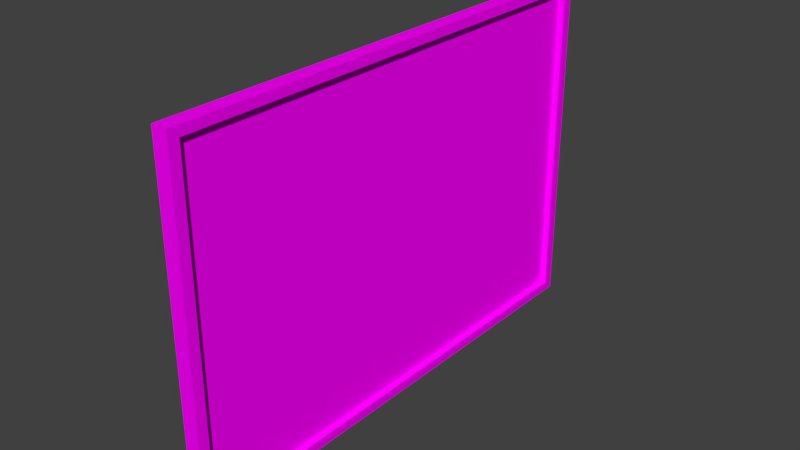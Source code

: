 # Source: Corkboard.blend  (saved by Blender 2.77.0; exported with 4.5.12 LTS)
import bpy
from mathutils import Matrix  # noqa: F401  (used for matrix-valued properties, if any)

bpy.ops.wm.read_factory_settings(use_empty=True)
scene = bpy.context.scene
scene.name = 'Scene'

# ---- collections
col_collection_1 = bpy.data.collections.new('Collection 1'); scene.collection.children.link(col_collection_1)

# ---- images (referenced by path relative to the original .blend; pixels are not part of the script)
import os
ASSET_DIR = os.environ.get("B2B_ASSET_DIR", "")  # directory of the original .blend (textures are referenced by path, not embedded)
HERE = os.path.dirname(os.path.abspath(__file__))  # packed textures are extracted next to this script under _unpacked/

def load_image(name, relpath, width, height, colorspace="sRGB"):
    """Load a texture the original file referenced (path relative to the .blend, or extracted next to this script)."""
    p = next((c for c in (os.path.join(HERE, relpath), os.path.join(ASSET_DIR, relpath)) if relpath and os.path.exists(c)), "")
    if p:
        img = bpy.data.images.load(p, check_existing=True)
        img.name = name
    else:  # same state as the original file: an image datablock whose file is absent (Cycles renders it pink)
        img = bpy.data.images.new(name, width, height)
        img.source = "FILE"
        img.filepath = "//" + (relpath or name)
    img.colorspace_settings.name = colorspace
    return img
img_texture_corkboard_png = load_image('texture_corkboard.png', 'texture_corkboard.png', 1024, 1024, 'sRGB')

# ---- materials (node trees are filled in below, after node groups)
mat_corkboard = bpy.data.materials.new('Corkboard')
mat_corkboard.alpha_threshold = 0.0
mat_corkboard.roughness = 0.5

# ---- material node trees
mat_corkboard.use_nodes = True; mat_corkboard.node_tree.nodes.clear()
_N = mat_corkboard.node_tree.nodes; _L = mat_corkboard.node_tree.links
n0 = _N.new('ShaderNodeOutputMaterial'); n0.name = 'Material Output'; n0.location = (300, 300)
n1 = _N.new('ShaderNodeBsdfDiffuse'); n1.name = 'Diffuse BSDF'; n1.location = (10, 300)
n2 = _N.new('ShaderNodeTexImage'); n2.name = 'Image Texture'; n2.location = (-180, 300)
n2.width = 140
n2.image = img_texture_corkboard_png
_L.new(n1.outputs[0], n0.inputs[0])
_L.new(n2.outputs[0], n1.inputs[0])
n0.is_active_output = True

# ---- world
world_world = bpy.data.worlds.new('World'); scene.world = world_world
world_world.color = (0.05088, 0.05088, 0.05088)
world_world.use_sun_shadow = False
world_world.sun_shadow_jitter_overblur = 0.0
world_world.cycles.sampling_method = 'MANUAL'

# ---- meshes
me_cube_001 = bpy.data.meshes.new('Cube.001')
me_cube_001.from_pydata([(-0.1719, -8.0, -5.5), (-0.1719, -8.0, 5.5), (-0.1719, 8.0, -5.5), (-0.1719, 8.0, 5.5), (0.3281, -8.0, -5.5), (0.3281, -8.0, 5.5), (0.3281, 8.0, -5.5), (0.3281, 8.0, 5.5), (0.3281, 7.67, 5.205), (0.3281, 7.67, -5.205), (0.3281, -7.67, 5.205), (0.3281, -7.67, -5.205), (0.1281, 7.67, 5.205), (0.1281, 7.67, -5.205), (0.1281, -7.67, 5.205), (0.1281, -7.67, -5.205)], [], [(1, 3, 2, 0), (3, 7, 6, 2), (4, 6, 9, 11), (5, 1, 0, 4), (5, 7, 3, 1), (10, 11, 15, 14), (7, 5, 10, 8), (6, 7, 8, 9), (5, 4, 11, 10), (12, 14, 15, 13), (9, 8, 12, 13), (11, 9, 13, 15), (8, 10, 14, 12), (2, 6, 4, 0)])
_uv = me_cube_001.uv_layers.new(name='UVMap')
_uv.uv.foreach_set('vector', [0.2326, 0.5042, 0.2326, 0.3, 0.4151, 0.3, 0.4151, 0.5042, 0.4317, 0.4404, 0.44, 0.4404, 0.44, 0.5808, 0.4317, 0.5808, 0.2326, 0.3, 0.2326, 0.5042, 0.2277, 0.5, 0.2277, 0.3042, 0.4317, 0.3, 0.44, 0.3, 0.44, 0.4404, 0.4317, 0.4404, 0.4234, 0.3, 0.4234, 0.5042, 0.4151, 0.5042, 0.4151, 0.3, 0.45, 0.4329, 0.45, 0.5657, 0.4467, 0.5657, 0.4467, 0.4329, 0.05, 0.5042, 0.05, 0.3, 0.0549, 0.3042, 0.0549, 0.5, 0.2326, 0.5042, 0.05, 0.5042, 0.0549, 0.5, 0.2277, 0.5, 0.05, 0.3, 0.2326, 0.3, 0.2277, 0.3042, 0.0549, 0.3042, 0.55, 0.7, 0.55, 0.5042, 0.7228, 0.5042, 0.7228, 0.7, 0.4467, 0.4329, 0.4467, 0.3, 0.45, 0.3, 0.45, 0.4329, 0.4434, 0.3, 0.4434, 0.4958, 0.44, 0.4958, 0.44, 0.3, 0.4467, 0.3, 0.4467, 0.4958, 0.4434, 0.4958, 0.4434, 0.3, 0.4234, 0.3, 0.4317, 0.3, 0.4317, 0.5042, 0.4234, 0.5042])
me_cube_001.materials.append(mat_corkboard)
me_cube_001.use_remesh_preserve_volume = False
me_cube_001.use_remesh_preserve_attributes = False
me_cube_001.use_mirror_vertex_groups = False
me_cube_001.update()

# ---- objects
ob_corkboard = bpy.data.objects.new('Corkboard', me_cube_001)

# ---- transforms, parenting, visibility, modifiers, constraints
ob_corkboard.location = (0.0, 0.0, 0.0)
ob_corkboard.lineart.crease_threshold = 0.0

# ---- collection membership
col_collection_1.objects.link(ob_corkboard)

# ---- scene / render settings (as saved in the file)
scene.frame_start = 1; scene.frame_end = 250; scene.frame_set(1)
scene.render.engine = 'CYCLES'
scene.render.resolution_percentage = 50
scene.render.dither_intensity = 0.0
scene.cycles.use_denoising = False
scene.cycles.samples = 128
scene.cycles.sampling_pattern = 'TABULATED_SOBOL'
scene.cycles.light_sampling_threshold = 0.0
scene.cycles.use_adaptive_sampling = False
scene.cycles.use_light_tree = False
scene.cycles.blur_glossy = 0.0
scene.cycles.sample_clamp_indirect = 0.0
scene.view_settings.view_transform = 'Standard'
bpy.context.view_layer.update()

# ---- added for rendering (the .blend has no active camera and no usable light): camera, sun
cam_auto = bpy.data.cameras.new('AutoCamera')
cam_auto.lens = 50.0
cam_auto.sensor_width = 36.0
cam_auto.clip_end = 1000.0
ob_auto_camera = bpy.data.objects.new('AutoCamera', cam_auto)
scene.collection.objects.link(ob_auto_camera)
ob_auto_camera.location = (18.0486, -21.5647, 14.3765)
ob_auto_camera.rotation_euler = (1.09748, -7.21219e-08, 0.694738)
scene.camera = ob_auto_camera
light_auto_sun = bpy.data.lights.new('AutoSun', 'SUN')
light_auto_sun.energy = 3.0
light_auto_sun.angle = 0.0523599
ob_auto_sun = bpy.data.objects.new('AutoSun', light_auto_sun)
scene.collection.objects.link(ob_auto_sun)
ob_auto_sun.rotation_euler = (0.872665, 0.174533, 0.523599)
bpy.context.view_layer.update()
